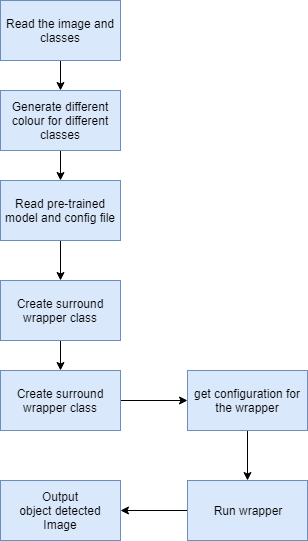

The diagram above was exported from draw.io. Its source (the exported page's mxGraphModel, read from the mxfile embedded in the PNG):
<mxGraphModel dx="974" dy="636" grid="1" gridSize="10" guides="1" tooltips="1" connect="1" arrows="1" fold="1" page="1" pageScale="1" pageWidth="827" pageHeight="1169" math="0" shadow="0">
  <root>
    <mxCell id="0" />
    <mxCell id="1" parent="0" />
    <mxCell id="itN_vNV8OsVJlxtyB7E4-15" value="" style="edgeStyle=orthogonalEdgeStyle;rounded=0;orthogonalLoop=1;jettySize=auto;html=1;" edge="1" parent="1" source="itN_vNV8OsVJlxtyB7E4-2" target="itN_vNV8OsVJlxtyB7E4-3">
      <mxGeometry relative="1" as="geometry" />
    </mxCell>
    <mxCell id="itN_vNV8OsVJlxtyB7E4-2" value="Read the image and classes" style="rounded=0;whiteSpace=wrap;html=1;fillColor=#dae8fc;strokeColor=#6c8ebf;" vertex="1" parent="1">
      <mxGeometry x="353" y="20" width="120" height="60" as="geometry" />
    </mxCell>
    <mxCell id="itN_vNV8OsVJlxtyB7E4-16" value="" style="edgeStyle=orthogonalEdgeStyle;rounded=0;orthogonalLoop=1;jettySize=auto;html=1;" edge="1" parent="1" source="itN_vNV8OsVJlxtyB7E4-3" target="itN_vNV8OsVJlxtyB7E4-4">
      <mxGeometry relative="1" as="geometry" />
    </mxCell>
    <mxCell id="itN_vNV8OsVJlxtyB7E4-3" value="&lt;span&gt;Generate different colour for different classes&lt;/span&gt;" style="rounded=0;whiteSpace=wrap;html=1;fillColor=#dae8fc;strokeColor=#6c8ebf;" vertex="1" parent="1">
      <mxGeometry x="353" y="110" width="120" height="60" as="geometry" />
    </mxCell>
    <mxCell id="itN_vNV8OsVJlxtyB7E4-21" value="" style="edgeStyle=orthogonalEdgeStyle;rounded=0;orthogonalLoop=1;jettySize=auto;html=1;" edge="1" parent="1" source="itN_vNV8OsVJlxtyB7E4-4" target="itN_vNV8OsVJlxtyB7E4-7">
      <mxGeometry relative="1" as="geometry" />
    </mxCell>
    <mxCell id="itN_vNV8OsVJlxtyB7E4-4" value="Read pre-trained model and config file" style="rounded=0;whiteSpace=wrap;html=1;fillColor=#dae8fc;strokeColor=#6c8ebf;" vertex="1" parent="1">
      <mxGeometry x="353" y="200" width="120" height="60" as="geometry" />
    </mxCell>
    <mxCell id="itN_vNV8OsVJlxtyB7E4-19" value="" style="edgeStyle=orthogonalEdgeStyle;rounded=0;orthogonalLoop=1;jettySize=auto;html=1;" edge="1" parent="1" source="itN_vNV8OsVJlxtyB7E4-7" target="itN_vNV8OsVJlxtyB7E4-8">
      <mxGeometry relative="1" as="geometry" />
    </mxCell>
    <mxCell id="itN_vNV8OsVJlxtyB7E4-7" value="Create surround wrapper class" style="rounded=0;whiteSpace=wrap;html=1;fillColor=#dae8fc;strokeColor=#6c8ebf;" vertex="1" parent="1">
      <mxGeometry x="353" y="300" width="120" height="60" as="geometry" />
    </mxCell>
    <mxCell id="itN_vNV8OsVJlxtyB7E4-10" value="" style="edgeStyle=orthogonalEdgeStyle;rounded=0;orthogonalLoop=1;jettySize=auto;html=1;" edge="1" parent="1" source="itN_vNV8OsVJlxtyB7E4-8" target="itN_vNV8OsVJlxtyB7E4-9">
      <mxGeometry relative="1" as="geometry" />
    </mxCell>
    <mxCell id="itN_vNV8OsVJlxtyB7E4-8" value="Create surround wrapper class" style="rounded=0;whiteSpace=wrap;html=1;fillColor=#dae8fc;strokeColor=#6c8ebf;" vertex="1" parent="1">
      <mxGeometry x="353" y="390" width="120" height="60" as="geometry" />
    </mxCell>
    <mxCell id="itN_vNV8OsVJlxtyB7E4-12" value="" style="edgeStyle=orthogonalEdgeStyle;rounded=0;orthogonalLoop=1;jettySize=auto;html=1;" edge="1" parent="1" source="itN_vNV8OsVJlxtyB7E4-9" target="itN_vNV8OsVJlxtyB7E4-11">
      <mxGeometry relative="1" as="geometry" />
    </mxCell>
    <mxCell id="itN_vNV8OsVJlxtyB7E4-9" value="get configuration for the wrapper" style="rounded=0;whiteSpace=wrap;html=1;fillColor=#dae8fc;strokeColor=#6c8ebf;" vertex="1" parent="1">
      <mxGeometry x="540" y="390" width="120" height="60" as="geometry" />
    </mxCell>
    <mxCell id="itN_vNV8OsVJlxtyB7E4-14" value="" style="edgeStyle=orthogonalEdgeStyle;rounded=0;orthogonalLoop=1;jettySize=auto;html=1;" edge="1" parent="1" source="itN_vNV8OsVJlxtyB7E4-11" target="itN_vNV8OsVJlxtyB7E4-13">
      <mxGeometry relative="1" as="geometry">
        <Array as="points">
          <mxPoint x="360" y="520" />
          <mxPoint x="360" y="520" />
        </Array>
      </mxGeometry>
    </mxCell>
    <mxCell id="itN_vNV8OsVJlxtyB7E4-11" value="Run wrapper" style="rounded=0;whiteSpace=wrap;html=1;fillColor=#dae8fc;strokeColor=#6c8ebf;" vertex="1" parent="1">
      <mxGeometry x="540" y="500" width="120" height="60" as="geometry" />
    </mxCell>
    <mxCell id="itN_vNV8OsVJlxtyB7E4-13" value="Output&lt;br&gt;object detected Image&lt;br&gt;" style="rounded=0;whiteSpace=wrap;html=1;fillColor=#dae8fc;strokeColor=#6c8ebf;" vertex="1" parent="1">
      <mxGeometry x="353" y="500" width="120" height="60" as="geometry" />
    </mxCell>
  </root>
</mxGraphModel>